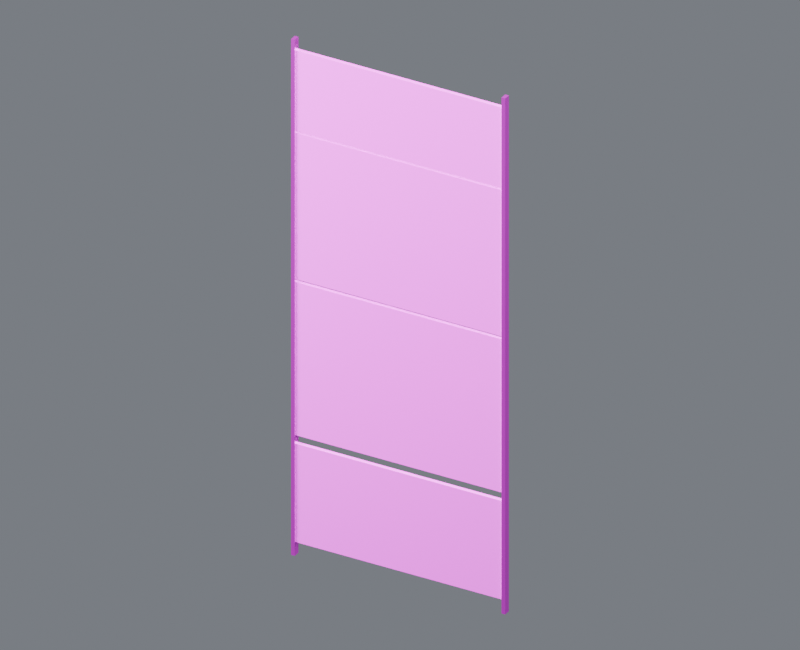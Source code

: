 # Source: wall_skin_south_03.blend  (saved by Blender 4.5.87; exported with 4.5.12 LTS)
import bpy
from mathutils import Matrix  # noqa: F401  (used for matrix-valued properties, if any)

bpy.ops.wm.read_factory_settings(use_empty=True)
scene = bpy.context.scene
scene.name = 'Component_wall_skin_south_03'

# ---- collections
col_01______wall_skin_south_03 = bpy.data.collections.new('01_制作组件_wall_skin_south_03'); scene.collection.children.link(col_01______wall_skin_south_03)
col_south_03 = bpy.data.collections.new('装甲墙_SOUTH_03_制作源'); col_01______wall_skin_south_03.children.link(col_south_03)
col_02______wall_skin_south_03 = bpy.data.collections.new('02_游戏输出_wall_skin_south_03'); scene.collection.children.link(col_02______wall_skin_south_03)
col_south_03_1 = bpy.data.collections.new('装甲墙_SOUTH_03_输出包'); col_02______wall_skin_south_03.children.link(col_south_03_1)
col_90_preview_component_wall_skin_south_03 = bpy.data.collections.new('90_Preview_Component_wall_skin_south_03'); scene.collection.children.link(col_90_preview_component_wall_skin_south_03)

# ---- images (referenced by path relative to the original .blend; pixels are not part of the script)
import os
ASSET_DIR = os.environ.get("B2B_ASSET_DIR", "")  # directory of the original .blend (textures are referenced by path, not embedded)
HERE = os.path.dirname(os.path.abspath(__file__))  # packed textures are extracted next to this script under _unpacked/

def load_image(name, relpath, width, height, colorspace="sRGB"):
    """Load a texture the original file referenced (path relative to the .blend, or extracted next to this script)."""
    p = next((c for c in (os.path.join(HERE, relpath), os.path.join(ASSET_DIR, relpath)) if relpath and os.path.exists(c)), "")
    if p:
        img = bpy.data.images.load(p, check_existing=True)
        img.name = name
    else:  # same state as the original file: an image datablock whose file is absent (Cycles renders it pink)
        img = bpy.data.images.new(name, width, height)
        img.source = "FILE"
        img.filepath = "//" + (relpath or name)
    img.colorspace_settings.name = colorspace
    return img
img_10x10_512_png = load_image('设施低亮多巴胺色盘_10x10_512.png', '设施低亮多巴胺色盘_10x10_512.png', 1024, 1024, 'sRGB')

# ---- materials (node trees are filled in below, after node groups)
mat_02 = bpy.data.materials.new('02_细腻哑光_青绿大面')
mat_01 = bpy.data.materials.new('01_精工金属_紫色骨架')

# ---- material node trees
mat_02.use_nodes = True; mat_02.node_tree.nodes.clear()
_N = mat_02.node_tree.nodes; _L = mat_02.node_tree.links
n0 = _N.new('ShaderNodeOutputMaterial'); n0.name = '材质输出'; n0.location = (0, 0)
n1 = _N.new('ShaderNodeBsdfPrincipled'); n1.name = 'Principled BSDF'; n1.location = (0, 0)
n1.inputs[1].default_value = 0.03
n1.inputs[2].default_value = 0.7
n2 = _N.new('ShaderNodeUVMap'); n2.name = 'UV 贴图'; n2.location = (0, 0)
n2.uv_map = 'PaletteUV'
n3 = _N.new('ShaderNodeTexImage'); n3.name = '图像纹理'; n3.location = (0, 0)
n3.image = img_10x10_512_png
n3.interpolation = 'Closest'
_L.new(n1.outputs[0], n0.inputs[0])
_L.new(n2.outputs[0], n3.inputs[0])
_L.new(n3.outputs[0], n1.inputs[0])
n0.is_active_output = True
mat_01.use_nodes = True; mat_01.node_tree.nodes.clear()
_N = mat_01.node_tree.nodes; _L = mat_01.node_tree.links
n0 = _N.new('ShaderNodeOutputMaterial'); n0.name = '材质输出'; n0.location = (0, 0)
n1 = _N.new('ShaderNodeBsdfPrincipled'); n1.name = 'Principled BSDF'; n1.location = (0, 0)
n1.inputs[1].default_value = 0.86
n1.inputs[2].default_value = 0.29
n1.inputs[19].default_value = 0.16
n2 = _N.new('ShaderNodeUVMap'); n2.name = 'UV 贴图'; n2.location = (0, 0)
n2.uv_map = 'PaletteUV'
n3 = _N.new('ShaderNodeTexImage'); n3.name = '图像纹理'; n3.location = (0, 0)
n3.image = img_10x10_512_png
n3.interpolation = 'Closest'
_L.new(n1.outputs[0], n0.inputs[0])
_L.new(n2.outputs[0], n3.inputs[0])
_L.new(n3.outputs[0], n1.inputs[0])
n0.is_active_output = True

# ---- world
world_component_studio = bpy.data.worlds.new('Component_Studio'); scene.world = world_component_studio
world_component_studio.use_nodes = True; world_component_studio.node_tree.nodes.clear()
_N = world_component_studio.node_tree.nodes; _L = world_component_studio.node_tree.links
n0 = _N.new('ShaderNodeBackground'); n0.name = '背景'; n0.location = (-200, 100)
n0.inputs[0].default_value = (0.3, 0.32, 0.36, 1.0)
n0.inputs[1].default_value = 0.45
n1 = _N.new('ShaderNodeOutputWorld'); n1.name = '世界输出'; n1.location = (200, 100)
_L.new(n0.outputs[0], n1.inputs[0])
n1.is_active_output = True

# ---- cameras
cam_camera_component_wall_skin_south_03 = bpy.data.cameras.new('Camera_Component_wall_skin_south_03')
cam_camera_component_wall_skin_south_03.type = 'ORTHO'
cam_camera_component_wall_skin_south_03.ortho_scale = 15.98

# ---- lights
light_key_component_wall_skin_south_03 = bpy.data.lights.new('Key_Component_wall_skin_south_03', 'AREA')
light_key_component_wall_skin_south_03.energy = 2.78e+04
light_key_component_wall_skin_south_03.size = 12.79
light_fill_component_wall_skin_south_03 = bpy.data.lights.new('Fill_Component_wall_skin_south_03', 'AREA')
light_fill_component_wall_skin_south_03.energy = 1.635e+04
light_fill_component_wall_skin_south_03.size = 12.79
light_rim_component_wall_skin_south_03 = bpy.data.lights.new('Rim_Component_wall_skin_south_03', 'AREA')
light_rim_component_wall_skin_south_03.energy = 2.126e+04
light_rim_component_wall_skin_south_03.size = 12.79

# ---- meshes
me_south_03______00_mesh = bpy.data.meshes.new('装甲墙_SOUTH_03_制作_部件00_Mesh')
me_south_03______00_mesh.from_pydata([(-2.435, -0.045, 0.305), (2.435, -0.045, 0.305), (2.435, 0.045, 0.305), (-2.435, 0.045, 0.305), (-2.435, -0.045, 2.555), (2.435, -0.045, 2.555), (2.435, 0.045, 2.555), (-2.435, 0.045, 2.555), (-2.435, -0.045, 2.75), (2.435, -0.045, 2.75), (2.435, 0.045, 2.75), (-2.435, 0.045, 2.75), (-2.435, -0.045, 6.25), (2.435, -0.045, 6.25), (2.435, 0.045, 6.25), (-2.435, 0.045, 6.25), (-2.435, -0.045, 6.32), (2.435, -0.045, 6.32), (2.435, 0.045, 6.32), (-2.435, 0.045, 6.32), (-2.435, -0.045, 9.66), (2.435, -0.045, 9.66), (2.435, 0.045, 9.66), (-2.435, 0.045, 9.66), (-2.435, -0.045, 9.71), (2.435, -0.045, 9.71), (2.435, 0.045, 9.71), (-2.435, 0.045, 9.71), (-2.435, -0.045, 11.55), (2.435, -0.045, 11.55), (2.435, 0.045, 11.55), (-2.435, 0.045, 11.55)], [], [(0, 3, 2, 1), (4, 5, 6, 7), (0, 1, 5, 4), (1, 2, 6, 5), (2, 3, 7, 6), (3, 0, 4, 7), (8, 11, 10, 9), (12, 13, 14, 15), (8, 9, 13, 12), (9, 10, 14, 13), (10, 11, 15, 14), (11, 8, 12, 15), (16, 19, 18, 17), (20, 21, 22, 23), (16, 17, 21, 20), (17, 18, 22, 21), (18, 19, 23, 22), (19, 16, 20, 23), (24, 27, 26, 25), (28, 29, 30, 31), (24, 25, 29, 28), (25, 26, 30, 29), (26, 27, 31, 30), (27, 24, 28, 31)])
_uv = me_south_03______00_mesh.uv_layers.new(name='PaletteUV')
_uv.uv.foreach_set('vector', [0.972, 0.75, 0.95, 0.772, 0.928, 0.75, 0.95, 0.728, 0.972, 0.75, 0.95, 0.772, 0.928, 0.75, 0.95, 0.728, 0.972, 0.75, 0.95, 0.772, 0.928, 0.75, 0.95, 0.728, 0.972, 0.75, 0.95, 0.772, 0.928, 0.75, 0.95, 0.728, 0.972, 0.75, 0.95, 0.772, 0.928, 0.75, 0.95, 0.728, 0.972, 0.75, 0.95, 0.772, 0.928, 0.75, 0.95, 0.728, 0.972, 0.75, 0.95, 0.772, 0.928, 0.75, 0.95, 0.728, 0.972, 0.75, 0.95, 0.772, 0.928, 0.75, 0.95, 0.728, 0.972, 0.75, 0.95, 0.772, 0.928, 0.75, 0.95, 0.728, 0.972, 0.75, 0.95, 0.772, 0.928, 0.75, 0.95, 0.728, 0.972, 0.75, 0.95, 0.772, 0.928, 0.75, 0.95, 0.728, 0.972, 0.75, 0.95, 0.772, 0.928, 0.75, 0.95, 0.728, 0.972, 0.75, 0.95, 0.772, 0.928, 0.75, 0.95, 0.728, 0.972, 0.75, 0.95, 0.772, 0.928, 0.75, 0.95, 0.728, 0.972, 0.75, 0.95, 0.772, 0.928, 0.75, 0.95, 0.728, 0.972, 0.75, 0.95, 0.772, 0.928, 0.75, 0.95, 0.728, 0.972, 0.75, 0.95, 0.772, 0.928, 0.75, 0.95, 0.728, 0.972, 0.75, 0.95, 0.772, 0.928, 0.75, 0.95, 0.728, 0.972, 0.75, 0.95, 0.772, 0.928, 0.75, 0.95, 0.728, 0.972, 0.75, 0.95, 0.772, 0.928, 0.75, 0.95, 0.728, 0.972, 0.75, 0.95, 0.772, 0.928, 0.75, 0.95, 0.728, 0.972, 0.75, 0.95, 0.772, 0.928, 0.75, 0.95, 0.728, 0.972, 0.75, 0.95, 0.772, 0.928, 0.75, 0.95, 0.728, 0.972, 0.75, 0.95, 0.772, 0.928, 0.75, 0.95, 0.728])
me_south_03______00_mesh.materials.append(mat_02)
me_south_03______00_mesh.update()
me_south_03______01_mesh = bpy.data.meshes.new('装甲墙_SOUTH_03_制作_部件01_Mesh')
me_south_03______01_mesh.from_pydata([(-2.462, -0.075, 0.0), (-2.377, -0.075, 0.0), (-2.377, 0.075, 0.0), (-2.462, 0.075, 0.0), (-2.462, -0.075, 11.8), (-2.377, -0.075, 11.8), (-2.377, 0.075, 11.8), (-2.462, 0.075, 11.8), (2.378, -0.075, 0.0), (2.463, -0.075, 0.0), (2.463, 0.075, 0.0), (2.378, 0.075, 0.0), (2.378, -0.075, 11.8), (2.463, -0.075, 11.8), (2.463, 0.075, 11.8), (2.378, 0.075, 11.8)], [], [(0, 3, 2, 1), (4, 5, 6, 7), (0, 1, 5, 4), (1, 2, 6, 5), (2, 3, 7, 6), (3, 0, 4, 7), (8, 11, 10, 9), (12, 13, 14, 15), (8, 9, 13, 12), (9, 10, 14, 13), (10, 11, 15, 14), (11, 8, 12, 15)])
_uv = me_south_03______01_mesh.uv_layers.new(name='PaletteUV')
_uv.uv.foreach_set('vector', [0.972, 0.65, 0.95, 0.672, 0.928, 0.65, 0.95, 0.628, 0.972, 0.65, 0.95, 0.672, 0.928, 0.65, 0.95, 0.628, 0.972, 0.65, 0.95, 0.672, 0.928, 0.65, 0.95, 0.628, 0.972, 0.65, 0.95, 0.672, 0.928, 0.65, 0.95, 0.628, 0.972, 0.65, 0.95, 0.672, 0.928, 0.65, 0.95, 0.628, 0.972, 0.65, 0.95, 0.672, 0.928, 0.65, 0.95, 0.628, 0.972, 0.65, 0.95, 0.672, 0.928, 0.65, 0.95, 0.628, 0.972, 0.65, 0.95, 0.672, 0.928, 0.65, 0.95, 0.628, 0.972, 0.65, 0.95, 0.672, 0.928, 0.65, 0.95, 0.628, 0.972, 0.65, 0.95, 0.672, 0.928, 0.65, 0.95, 0.628, 0.972, 0.65, 0.95, 0.672, 0.928, 0.65, 0.95, 0.628, 0.972, 0.65, 0.95, 0.672, 0.928, 0.65, 0.95, 0.628])
me_south_03______01_mesh.materials.append(mat_01)
me_south_03______01_mesh.update()
me_south_03______00_mesh_1 = bpy.data.meshes.new('装甲墙_SOUTH_03_输出_部件00_Mesh')
me_south_03______00_mesh_1.from_pydata([(-2.435, -0.045, 0.305), (2.435, -0.045, 0.305), (2.435, 0.045, 0.305), (-2.435, 0.045, 0.305), (-2.435, -0.045, 2.555), (2.435, -0.045, 2.555), (2.435, 0.045, 2.555), (-2.435, 0.045, 2.555), (-2.435, -0.045, 2.75), (2.435, -0.045, 2.75), (2.435, 0.045, 2.75), (-2.435, 0.045, 2.75), (-2.435, -0.045, 6.25), (2.435, -0.045, 6.25), (2.435, 0.045, 6.25), (-2.435, 0.045, 6.25), (-2.435, -0.045, 6.32), (2.435, -0.045, 6.32), (2.435, 0.045, 6.32), (-2.435, 0.045, 6.32), (-2.435, -0.045, 9.66), (2.435, -0.045, 9.66), (2.435, 0.045, 9.66), (-2.435, 0.045, 9.66), (-2.435, -0.045, 9.71), (2.435, -0.045, 9.71), (2.435, 0.045, 9.71), (-2.435, 0.045, 9.71), (-2.435, -0.045, 11.55), (2.435, -0.045, 11.55), (2.435, 0.045, 11.55), (-2.435, 0.045, 11.55)], [], [(0, 3, 2, 1), (4, 5, 6, 7), (0, 1, 5, 4), (1, 2, 6, 5), (2, 3, 7, 6), (3, 0, 4, 7), (8, 11, 10, 9), (12, 13, 14, 15), (8, 9, 13, 12), (9, 10, 14, 13), (10, 11, 15, 14), (11, 8, 12, 15), (16, 19, 18, 17), (20, 21, 22, 23), (16, 17, 21, 20), (17, 18, 22, 21), (18, 19, 23, 22), (19, 16, 20, 23), (24, 27, 26, 25), (28, 29, 30, 31), (24, 25, 29, 28), (25, 26, 30, 29), (26, 27, 31, 30), (27, 24, 28, 31)])
_uv = me_south_03______00_mesh_1.uv_layers.new(name='PaletteUV')
_uv.uv.foreach_set('vector', [0.972, 0.75, 0.95, 0.772, 0.928, 0.75, 0.95, 0.728, 0.972, 0.75, 0.95, 0.772, 0.928, 0.75, 0.95, 0.728, 0.972, 0.75, 0.95, 0.772, 0.928, 0.75, 0.95, 0.728, 0.972, 0.75, 0.95, 0.772, 0.928, 0.75, 0.95, 0.728, 0.972, 0.75, 0.95, 0.772, 0.928, 0.75, 0.95, 0.728, 0.972, 0.75, 0.95, 0.772, 0.928, 0.75, 0.95, 0.728, 0.972, 0.75, 0.95, 0.772, 0.928, 0.75, 0.95, 0.728, 0.972, 0.75, 0.95, 0.772, 0.928, 0.75, 0.95, 0.728, 0.972, 0.75, 0.95, 0.772, 0.928, 0.75, 0.95, 0.728, 0.972, 0.75, 0.95, 0.772, 0.928, 0.75, 0.95, 0.728, 0.972, 0.75, 0.95, 0.772, 0.928, 0.75, 0.95, 0.728, 0.972, 0.75, 0.95, 0.772, 0.928, 0.75, 0.95, 0.728, 0.972, 0.75, 0.95, 0.772, 0.928, 0.75, 0.95, 0.728, 0.972, 0.75, 0.95, 0.772, 0.928, 0.75, 0.95, 0.728, 0.972, 0.75, 0.95, 0.772, 0.928, 0.75, 0.95, 0.728, 0.972, 0.75, 0.95, 0.772, 0.928, 0.75, 0.95, 0.728, 0.972, 0.75, 0.95, 0.772, 0.928, 0.75, 0.95, 0.728, 0.972, 0.75, 0.95, 0.772, 0.928, 0.75, 0.95, 0.728, 0.972, 0.75, 0.95, 0.772, 0.928, 0.75, 0.95, 0.728, 0.972, 0.75, 0.95, 0.772, 0.928, 0.75, 0.95, 0.728, 0.972, 0.75, 0.95, 0.772, 0.928, 0.75, 0.95, 0.728, 0.972, 0.75, 0.95, 0.772, 0.928, 0.75, 0.95, 0.728, 0.972, 0.75, 0.95, 0.772, 0.928, 0.75, 0.95, 0.728, 0.972, 0.75, 0.95, 0.772, 0.928, 0.75, 0.95, 0.728])
me_south_03______00_mesh_1.materials.append(mat_02)
me_south_03______00_mesh_1.update()
me_south_03______01_mesh_1 = bpy.data.meshes.new('装甲墙_SOUTH_03_输出_部件01_Mesh')
me_south_03______01_mesh_1.from_pydata([(-2.462, -0.075, 0.0), (-2.377, -0.075, 0.0), (-2.377, 0.075, 0.0), (-2.462, 0.075, 0.0), (-2.462, -0.075, 11.8), (-2.377, -0.075, 11.8), (-2.377, 0.075, 11.8), (-2.462, 0.075, 11.8), (2.378, -0.075, 0.0), (2.463, -0.075, 0.0), (2.463, 0.075, 0.0), (2.378, 0.075, 0.0), (2.378, -0.075, 11.8), (2.463, -0.075, 11.8), (2.463, 0.075, 11.8), (2.378, 0.075, 11.8)], [], [(0, 3, 2, 1), (4, 5, 6, 7), (0, 1, 5, 4), (1, 2, 6, 5), (2, 3, 7, 6), (3, 0, 4, 7), (8, 11, 10, 9), (12, 13, 14, 15), (8, 9, 13, 12), (9, 10, 14, 13), (10, 11, 15, 14), (11, 8, 12, 15)])
_uv = me_south_03______01_mesh_1.uv_layers.new(name='PaletteUV')
_uv.uv.foreach_set('vector', [0.972, 0.65, 0.95, 0.672, 0.928, 0.65, 0.95, 0.628, 0.972, 0.65, 0.95, 0.672, 0.928, 0.65, 0.95, 0.628, 0.972, 0.65, 0.95, 0.672, 0.928, 0.65, 0.95, 0.628, 0.972, 0.65, 0.95, 0.672, 0.928, 0.65, 0.95, 0.628, 0.972, 0.65, 0.95, 0.672, 0.928, 0.65, 0.95, 0.628, 0.972, 0.65, 0.95, 0.672, 0.928, 0.65, 0.95, 0.628, 0.972, 0.65, 0.95, 0.672, 0.928, 0.65, 0.95, 0.628, 0.972, 0.65, 0.95, 0.672, 0.928, 0.65, 0.95, 0.628, 0.972, 0.65, 0.95, 0.672, 0.928, 0.65, 0.95, 0.628, 0.972, 0.65, 0.95, 0.672, 0.928, 0.65, 0.95, 0.628, 0.972, 0.65, 0.95, 0.672, 0.928, 0.65, 0.95, 0.628, 0.972, 0.65, 0.95, 0.672, 0.928, 0.65, 0.95, 0.628])
me_south_03______01_mesh_1.materials.append(mat_01)
me_south_03______01_mesh_1.update()

# ---- objects
ob_root_wall_skin_south_03 = bpy.data.objects.new('ROOT_wall_skin_south_03_制作源', None)
ob_south_03______00 = bpy.data.objects.new('装甲墙_SOUTH_03_制作_部件00', me_south_03______00_mesh)
ob_south_03______01 = bpy.data.objects.new('装甲墙_SOUTH_03_制作_部件01', me_south_03______01_mesh)
ob_root_wall_skin_south_03_1 = bpy.data.objects.new('ROOT_wall_skin_south_03_组件', None)
ob_south_03______00_1 = bpy.data.objects.new('装甲墙_SOUTH_03_输出_部件00', me_south_03______00_mesh_1)
ob_south_03______01_1 = bpy.data.objects.new('装甲墙_SOUTH_03_输出_部件01', me_south_03______01_mesh_1)
ob_camera_component_wall_skin_south_03 = bpy.data.objects.new('Camera_Component_wall_skin_south_03', cam_camera_component_wall_skin_south_03)
ob_key_component_wall_skin_south_03 = bpy.data.objects.new('Key_Component_wall_skin_south_03', light_key_component_wall_skin_south_03)
ob_fill_component_wall_skin_south_03 = bpy.data.objects.new('Fill_Component_wall_skin_south_03', light_fill_component_wall_skin_south_03)
ob_rim_component_wall_skin_south_03 = bpy.data.objects.new('Rim_Component_wall_skin_south_03', light_rim_component_wall_skin_south_03)

# ---- transforms, parenting, visibility, modifiers, constraints
ob_root_wall_skin_south_03.location = (0.0, 0.0, 0.0)
ob_south_03______00.parent = ob_root_wall_skin_south_03
ob_south_03______00.location = (0.0, 0.0, 0.0)
ob_south_03______01.parent = ob_root_wall_skin_south_03
ob_south_03______01.location = (0.0, 0.0, 0.0)
ob_root_wall_skin_south_03_1.location = (0.0, 0.0, 0.0)
ob_south_03______00_1.parent = ob_root_wall_skin_south_03_1
ob_south_03______00_1.location = (0.0, 0.0, 0.0)
ob_south_03______01_1.parent = ob_root_wall_skin_south_03_1
ob_south_03______01_1.location = (0.0, 0.0, 0.0)
ob_camera_component_wall_skin_south_03.location = (11.08, -19.39, 18.36)
ob_camera_component_wall_skin_south_03.rotation_euler = (1.062, 7.281e-09, 0.5191)
ob_key_component_wall_skin_south_03.location = (10.23, -20.46, 36.59)
ob_key_component_wall_skin_south_03.rotation_euler = (0.6405, -1.092e-08, 0.4636)
ob_fill_component_wall_skin_south_03.location = (-20.46, -10.23, 16.13)
ob_fill_component_wall_skin_south_03.rotation_euler = (1.15, 6.438e-08, -1.107)
ob_rim_component_wall_skin_south_03.location = (10.23, 20.46, 26.36)
ob_rim_component_wall_skin_south_03.rotation_euler = (0.8411, -4.847e-08, 2.678)

# ---- collection membership
col_south_03.objects.link(ob_root_wall_skin_south_03)
col_south_03.objects.link(ob_south_03______00)
col_south_03.objects.link(ob_south_03______01)
col_south_03_1.objects.link(ob_root_wall_skin_south_03_1)
col_south_03_1.objects.link(ob_south_03______00_1)
col_south_03_1.objects.link(ob_south_03______01_1)
col_90_preview_component_wall_skin_south_03.objects.link(ob_camera_component_wall_skin_south_03)
col_90_preview_component_wall_skin_south_03.objects.link(ob_key_component_wall_skin_south_03)
col_90_preview_component_wall_skin_south_03.objects.link(ob_fill_component_wall_skin_south_03)
col_90_preview_component_wall_skin_south_03.objects.link(ob_rim_component_wall_skin_south_03)
def _layer_coll(name, lc=None):
    lc = lc or bpy.context.view_layer.layer_collection
    for c in lc.children:
        if c.name == name: return c
        r = _layer_coll(name, c)
        if r: return r
_layer_coll('01_制作组件_wall_skin_south_03').exclude = True
_layer_coll('装甲墙_SOUTH_03_制作源').exclude = True

# ---- scene / render settings (as saved in the file)
scene.camera = ob_camera_component_wall_skin_south_03
scene.frame_start = 1; scene.frame_end = 250; scene.frame_set(1)
scene.render.engine = 'CYCLES'
scene.render.image_settings.exr_codec = 'NONE'
scene.render.resolution_x = 800
scene.render.resolution_y = 650
scene.render.simplify_subdivision_render = 0
scene.render.simplify_child_particles_render = 0.0
scene.cycles.use_denoising = False
scene.cycles.samples = 8
scene.eevee.use_volume_custom_range = False
scene.eevee.use_fast_gi = False
scene.eevee.use_shadows = False
scene.view_settings.exposure = 0.5
scene.view_settings.white_balance_temperature = 0.0
scene.view_settings.white_balance_tint = 0.0
scene.view_settings.white_balance_whitepoint = (2.97, 0.5193, -0.0414)
bpy.context.view_layer.update()

